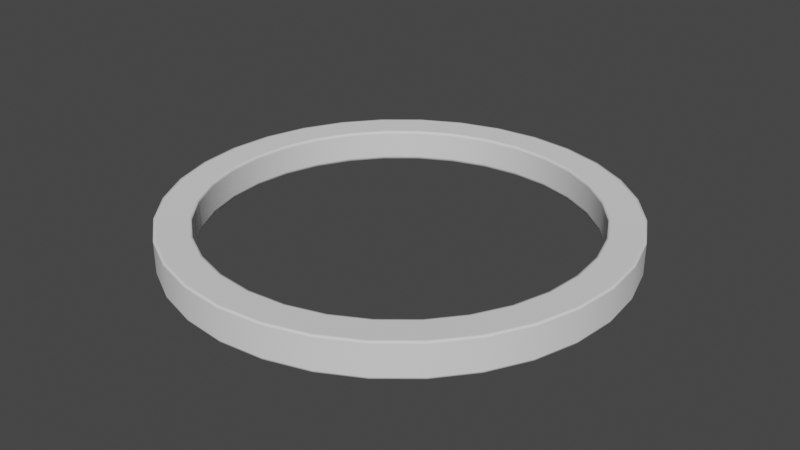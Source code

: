 # Source: trajectoryMarker.blend  (saved by Blender 3.0.42; exported with 4.5.12 LTS)
import bpy
from mathutils import Matrix  # noqa: F401  (used for matrix-valued properties, if any)

bpy.ops.wm.read_factory_settings(use_empty=True)
scene = bpy.context.scene
scene.name = 'Scene'

# ---- world
world_world = bpy.data.worlds.new('World'); scene.world = world_world
world_world.use_nodes = True; world_world.node_tree.nodes.clear()
_N = world_world.node_tree.nodes; _L = world_world.node_tree.links
n0 = _N.new('ShaderNodeOutputWorld'); n0.name = 'World Output'; n0.location = (300, 300)
n1 = _N.new('ShaderNodeBackground'); n1.name = 'Background'; n1.location = (10, 300)
n1.inputs[0].default_value = (0.05088, 0.05088, 0.05088, 1.0)
_L.new(n1.outputs[0], n0.inputs[0])
n0.is_active_output = True
world_world.color = (0.05088, 0.05088, 0.05088)
world_world.use_sun_shadow = False
world_world.sun_shadow_jitter_overblur = 0.0

# ---- meshes
me_circle = bpy.data.meshes.new('Circle')
me_circle.from_pydata([(3.989e-09, 1.127, 0.009303), (-0.2199, 1.106, 0.009303), (-0.4314, 1.042, 0.009303), (-0.6263, 0.9374, 0.009303), (-0.7972, 0.7972, 0.009303), (-0.9374, 0.6263, 0.009303), (-1.042, 0.4314, 0.009303), (-1.106, 0.2199, 0.009303), (-1.127, -4.75e-08, 0.009303), (-1.106, -0.2199, 0.009303), (-1.042, -0.4314, 0.009303), (-0.9374, -0.6263, 0.009303), (-0.7972, -0.7972, 0.009303), (-0.6263, -0.9374, 0.009303), (-0.4314, -1.042, 0.009303), (-0.2199, -1.106, 0.009303), (1.025e-07, -1.127, 0.009303), (0.2199, -1.106, 0.009303), (0.4314, -1.042, 0.009303), (0.6263, -0.9374, 0.009303), (0.7972, -0.7972, 0.009303), (0.9374, -0.6263, 0.009303), (1.042, -0.4314, 0.009303), (1.106, -0.2199, 0.009303), (1.127, 1.522e-08, 0.009303), (1.106, 0.2199, 0.009303), (1.042, 0.4314, 0.009303), (0.9374, 0.6263, 0.009303), (0.7972, 0.7972, 0.009303), (0.6263, 0.9374, 0.009303), (0.4314, 1.042, 0.009303), (0.2199, 1.106, 0.009303), (3.989e-09, 1.127, 0.1957), (-0.2199, 1.106, 0.1957), (-0.4314, 1.042, 0.1957), (-0.6263, 0.9374, 0.1957), (-0.7972, 0.7972, 0.1957), (-0.9374, 0.6263, 0.1957), (-1.042, 0.4314, 0.1957), (-1.106, 0.2199, 0.1957), (-1.127, -4.75e-08, 0.1957), (-1.106, -0.2199, 0.1957), (-1.042, -0.4314, 0.1957), (-0.9374, -0.6263, 0.1957), (-0.7972, -0.7972, 0.1957), (-0.6263, -0.9374, 0.1957), (-0.4314, -1.042, 0.1957), (-0.2199, -1.106, 0.1957), (1.025e-07, -1.127, 0.1957), (0.2199, -1.106, 0.1957), (0.4314, -1.042, 0.1957), (0.6263, -0.9374, 0.1957), (0.7972, -0.7972, 0.1957), (0.9374, -0.6263, 0.1957), (1.042, -0.4314, 0.1957), (1.106, -0.2199, 0.1957), (1.127, 1.522e-08, 0.1957), (1.106, 0.2199, 0.1957), (1.042, 0.4314, 0.1957), (0.9374, 0.6263, 0.1957), (0.7972, 0.7972, 0.1957), (0.6263, 0.9374, 0.1957), (0.4314, 1.042, 0.1957), (0.2199, 1.106, 0.1957), (-0.2595, 1.304, 0.004392), (-1.347e-08, 1.33, 0.004392), (-0.509, 1.229, 0.004392), (-0.7389, 1.106, 0.004392), (-0.9404, 0.9404, 0.004392), (-1.106, 0.7389, 0.004392), (-1.229, 0.509, 0.004392), (-1.304, 0.2595, 0.004392), (-1.33, -5.262e-08, 0.004392), (-1.304, -0.2595, 0.004392), (-1.229, -0.509, 0.004392), (-1.106, -0.7389, 0.004392), (-0.9404, -0.9404, 0.004392), (-0.7389, -1.106, 0.004392), (-0.509, -1.229, 0.004392), (-0.2595, -1.304, 0.004392), (1.169e-07, -1.33, 0.004392), (0.2595, -1.304, 0.004392), (0.509, -1.229, 0.004392), (0.7389, -1.106, 0.004392), (0.9404, -0.9404, 0.004392), (1.106, -0.7389, 0.004392), (1.229, -0.509, 0.004392), (1.304, -0.2595, 0.004392), (1.33, 1.75e-08, 0.004392), (1.304, 0.2595, 0.004392), (1.229, 0.509, 0.004392), (1.106, 0.7389, 0.004392), (0.9404, 0.9404, 0.004392), (0.7389, 1.106, 0.004392), (0.509, 1.229, 0.004392), (0.2595, 1.304, 0.004392), (-0.2595, 1.304, 0.2006), (-1.347e-08, 1.33, 0.2006), (-0.509, 1.229, 0.2006), (-0.7389, 1.106, 0.2006), (-0.9404, 0.9404, 0.2006), (-1.106, 0.7389, 0.2006), (-1.229, 0.509, 0.2006), (-1.304, 0.2595, 0.2006), (-1.33, -5.262e-08, 0.2006), (-1.304, -0.2595, 0.2006), (-1.229, -0.509, 0.2006), (-1.106, -0.7389, 0.2006), (-0.9404, -0.9404, 0.2006), (-0.7389, -1.106, 0.2006), (-0.509, -1.229, 0.2006), (-0.2595, -1.304, 0.2006), (1.169e-07, -1.33, 0.2006), (0.2595, -1.304, 0.2006), (0.509, -1.229, 0.2006), (0.7389, -1.106, 0.2006), (0.9404, -0.9404, 0.2006), (1.106, -0.7389, 0.2006), (1.229, -0.509, 0.2006), (1.304, -0.2595, 0.2006), (1.33, 1.75e-08, 0.2006), (1.304, 0.2595, 0.2006), (1.229, 0.509, 0.2006), (1.106, 0.7389, 0.2006), (0.9404, 0.9404, 0.2006), (0.7389, 1.106, 0.2006), (0.509, 1.229, 0.2006), (0.2595, 1.304, 0.2006), (-0.9404, 0.9404, 0.0141), (-0.9404, 0.9404, 0.1909), (-1.106, 0.7389, 0.1909), (-1.106, 0.7389, 0.0141), (0.2595, 1.304, 0.0141), (0.2595, 1.304, 0.1909), (-1.347e-08, 1.33, 0.1909), (-1.347e-08, 1.33, 0.0141), (0.509, -1.229, 0.0141), (0.509, -1.229, 0.1909), (0.7389, -1.106, 0.1909), (0.7389, -1.106, 0.0141), (-1.229, 0.509, 0.1909), (-1.229, 0.509, 0.0141), (0.9404, -0.9404, 0.1909), (0.9404, -0.9404, 0.0141), (-1.304, 0.2595, 0.1909), (-1.304, 0.2595, 0.0141), (1.106, -0.7389, 0.1909), (1.106, -0.7389, 0.0141), (-1.33, -5.262e-08, 0.1909), (-1.33, -5.262e-08, 0.0141), (1.229, -0.509, 0.1909), (1.229, -0.509, 0.0141), (-1.304, -0.2595, 0.1909), (-1.304, -0.2595, 0.0141), (1.304, -0.2595, 0.1909), (1.304, -0.2595, 0.0141), (-1.229, -0.509, 0.1909), (-1.229, -0.509, 0.0141), (1.33, 1.75e-08, 0.1909), (1.33, 1.75e-08, 0.0141), (-1.106, -0.7389, 0.1909), (-1.106, -0.7389, 0.0141), (1.304, 0.2595, 0.1909), (1.304, 0.2595, 0.0141), (-0.9404, -0.9404, 0.1909), (-0.9404, -0.9404, 0.0141), (1.229, 0.509, 0.1909), (1.229, 0.509, 0.0141), (-0.7389, -1.106, 0.1909), (-0.7389, -1.106, 0.0141), (1.106, 0.7389, 0.1909), (1.106, 0.7389, 0.0141), (-0.509, -1.229, 0.1909), (-0.509, -1.229, 0.0141), (-0.2595, 1.304, 0.1909), (-0.2595, 1.304, 0.0141), (0.9404, 0.9404, 0.1909), (0.9404, 0.9404, 0.0141), (-0.2595, -1.304, 0.1909), (-0.2595, -1.304, 0.0141), (-0.509, 1.229, 0.1909), (-0.509, 1.229, 0.0141), (0.7389, 1.106, 0.1909), (0.7389, 1.106, 0.0141), (1.169e-07, -1.33, 0.1909), (1.169e-07, -1.33, 0.0141), (-0.7389, 1.106, 0.1909), (-0.7389, 1.106, 0.0141), (0.509, 1.229, 0.1909), (0.509, 1.229, 0.0141), (0.2595, -1.304, 0.1909), (0.2595, -1.304, 0.0141), (2.78e-09, 1.141, 0.196), (0.2227, 1.119, 0.196), (-1.055, 0.4368, 0.196), (-0.949, 0.6341, 0.196), (-1.119, 0.2227, 0.196), (-1.141, -4.785e-08, 0.196), (-1.119, -0.2227, 0.196), (-1.055, -0.4368, 0.196), (-0.949, -0.6341, 0.196), (-0.8071, -0.8071, 0.196), (-0.6341, -0.949, 0.196), (-0.4368, -1.055, 0.196), (-0.2227, -1.119, 0.196), (1.035e-07, -1.141, 0.196), (0.2227, -1.119, 0.196), (0.4368, -1.055, 0.196), (0.6341, -0.949, 0.196), (0.8071, -0.8071, 0.196), (0.949, -0.6341, 0.196), (1.055, -0.4368, 0.196), (1.119, -0.2227, 0.196), (1.141, 1.538e-08, 0.196), (1.119, 0.2227, 0.196), (1.055, 0.4368, 0.196), (0.949, 0.6341, 0.196), (-0.2227, 1.119, 0.196), (0.8071, 0.8071, 0.196), (-0.4368, 1.055, 0.196), (0.6341, 0.949, 0.196), (-0.6341, 0.949, 0.196), (0.4368, 1.055, 0.196), (-0.8071, 0.8071, 0.196), (-1.191e-08, 1.312, 0.2002), (-1.212, 0.5021, 0.2002), (-1.287, 0.2559, 0.2002), (-1.312, -5.217e-08, 0.2002), (-1.287, -0.2559, 0.2002), (-1.212, -0.5021, 0.2002), (-1.091, -0.7289, 0.2002), (-0.9277, -0.9277, 0.2002), (-0.7289, -1.091, 0.2002), (-0.5021, -1.212, 0.2002), (-0.2559, -1.287, 0.2002), (1.156e-07, -1.312, 0.2002), (0.2559, -1.287, 0.2002), (0.5021, -1.212, 0.2002), (0.7289, -1.091, 0.2002), (0.9277, -0.9277, 0.2002), (1.091, -0.7289, 0.2002), (1.212, -0.5021, 0.2002), (1.287, -0.2559, 0.2002), (1.312, 1.73e-08, 0.2002), (1.287, 0.2559, 0.2002), (1.212, 0.5021, 0.2002), (1.091, 0.7289, 0.2002), (-0.2559, 1.287, 0.2002), (0.9277, 0.9277, 0.2002), (-0.5021, 1.212, 0.2002), (0.7289, 1.091, 0.2002), (-0.7289, 1.091, 0.2002), (0.5021, 1.212, 0.2002), (-0.9277, 0.9277, 0.2002), (0.2559, 1.287, 0.2002), (-1.091, 0.7289, 0.2002), (-0.7972, 0.7972, 0.02678), (-0.7972, 0.7972, 0.1782), (-0.9374, 0.6263, 0.1782), (-0.9374, 0.6263, 0.02678), (0.2199, 1.106, 0.02678), (0.2199, 1.106, 0.1782), (3.989e-09, 1.127, 0.1782), (3.989e-09, 1.127, 0.02678), (0.4314, -1.042, 0.02678), (0.4314, -1.042, 0.1782), (0.6263, -0.9374, 0.1782), (0.6263, -0.9374, 0.02678), (-1.042, 0.4314, 0.1782), (-1.042, 0.4314, 0.02678), (0.7972, -0.7972, 0.1782), (0.7972, -0.7972, 0.02678), (-1.106, 0.2199, 0.1782), (-1.106, 0.2199, 0.02678), (0.9374, -0.6263, 0.1782), (0.9374, -0.6263, 0.02678), (-1.127, -4.75e-08, 0.1782), (-1.127, -4.75e-08, 0.02678), (1.042, -0.4314, 0.1782), (1.042, -0.4314, 0.02678), (-1.106, -0.2199, 0.1782), (-1.106, -0.2199, 0.02678), (1.106, -0.2199, 0.1782), (1.106, -0.2199, 0.02678), (-1.042, -0.4314, 0.1782), (-1.042, -0.4314, 0.02678), (1.127, 1.522e-08, 0.1782), (1.127, 1.522e-08, 0.02678), (-0.9374, -0.6263, 0.1782), (-0.9374, -0.6263, 0.02678), (1.106, 0.2199, 0.1782), (1.106, 0.2199, 0.02678), (-0.7972, -0.7972, 0.1782), (-0.7972, -0.7972, 0.02678), (1.042, 0.4314, 0.1782), (1.042, 0.4314, 0.02678), (-0.6263, -0.9374, 0.1782), (-0.6263, -0.9374, 0.02678), (0.9374, 0.6263, 0.1782), (0.9374, 0.6263, 0.02678), (-0.4314, -1.042, 0.1782), (-0.4314, -1.042, 0.02678), (-0.2199, 1.106, 0.1782), (-0.2199, 1.106, 0.02678), (0.7972, 0.7972, 0.1782), (0.7972, 0.7972, 0.02678), (-0.2199, -1.106, 0.1782), (-0.2199, -1.106, 0.02678), (-0.4314, 1.042, 0.1782), (-0.4314, 1.042, 0.02678), (0.6263, 0.9374, 0.1782), (0.6263, 0.9374, 0.02678), (1.025e-07, -1.127, 0.1782), (1.025e-07, -1.127, 0.02678), (-0.6263, 0.9374, 0.1782), (-0.6263, 0.9374, 0.02678), (0.4314, 1.042, 0.1782), (0.4314, 1.042, 0.02678), (0.2199, -1.106, 0.1782), (0.2199, -1.106, 0.02678), (-0.9407, -0.6285, 0.009206), (-0.8, -0.8, 0.009206), (-0.6285, -0.9407, 0.009206), (-0.4329, -1.045, 0.009206), (-0.2207, -1.11, 0.009206), (1.028e-07, -1.131, 0.009206), (0.2207, -1.11, 0.009206), (0.4329, -1.045, 0.009206), (0.6285, -0.9407, 0.009206), (0.8, -0.8, 0.009206), (0.9407, -0.6285, 0.009206), (1.045, -0.4329, 0.009206), (1.11, -0.2207, 0.009206), (1.131, 1.527e-08, 0.009206), (1.11, 0.2207, 0.009206), (1.045, 0.4329, 0.009206), (0.9407, 0.6285, 0.009206), (3.646e-09, 1.131, 0.009206), (-0.2207, 1.11, 0.009206), (0.8, 0.8, 0.009206), (-0.4329, 1.045, 0.009206), (0.6285, 0.9407, 0.009206), (-0.6285, 0.9407, 0.009206), (0.4329, 1.045, 0.009206), (-0.8, 0.8, 0.009206), (0.2207, 1.11, 0.009206), (-0.9407, 0.6285, 0.009206), (-1.045, 0.4329, 0.009206), (-1.11, 0.2207, 0.009206), (-1.131, -4.76e-08, 0.009206), (-1.11, -0.2207, 0.009206), (-1.045, -0.4329, 0.009206), (-1.083, -0.7233, 0.005071), (-1.105e-08, 1.302, 0.005071), (-0.9206, -0.9206, 0.005071), (-0.7233, -1.083, 0.005071), (-0.4982, -1.203, 0.005071), (-0.254, -1.277, 0.005071), (1.149e-07, -1.302, 0.005071), (0.254, -1.277, 0.005071), (0.4982, -1.203, 0.005071), (0.7233, -1.083, 0.005071), (0.9206, -0.9206, 0.005071), (1.083, -0.7233, 0.005071), (1.203, -0.4982, 0.005071), (1.277, -0.254, 0.005071), (1.302, 1.718e-08, 0.005071), (1.277, 0.254, 0.005071), (1.203, 0.4982, 0.005071), (1.083, 0.7233, 0.005071), (-0.254, 1.277, 0.005071), (0.9206, 0.9206, 0.005071), (-0.4982, 1.203, 0.005071), (0.7233, 1.083, 0.005071), (-0.7233, 1.083, 0.005071), (0.4982, 1.203, 0.005071), (-0.9206, 0.9206, 0.005071), (0.254, 1.277, 0.005071), (-1.083, 0.7233, 0.005071), (-1.203, 0.4982, 0.005071), (-1.277, 0.254, 0.005071), (-1.302, -5.192e-08, 0.005071), (-1.277, -0.254, 0.005071), (-1.203, -0.4982, 0.005071)], [], [(258, 257, 36, 37), (262, 261, 63, 32), (266, 265, 50, 51), (268, 258, 37, 38), (270, 266, 51, 52), (272, 268, 38, 39), (274, 270, 52, 53), (276, 272, 39, 40), (278, 274, 53, 54), (280, 276, 40, 41), (282, 278, 54, 55), (284, 280, 41, 42), (286, 282, 55, 56), (288, 284, 42, 43), (290, 286, 56, 57), (292, 288, 43, 44), (294, 290, 57, 58), (296, 292, 44, 45), (298, 294, 58, 59), (300, 296, 45, 46), (302, 262, 32, 33), (304, 298, 59, 60), (306, 300, 46, 47), (308, 302, 33, 34), (310, 304, 60, 61), (312, 306, 47, 48), (314, 308, 34, 35), (316, 310, 61, 62), (318, 312, 48, 49), (257, 314, 35, 36), (261, 316, 62, 63), (265, 318, 49, 50), (130, 101, 100, 129), (134, 97, 127, 133), (138, 115, 114, 137), (140, 102, 101, 130), (142, 116, 115, 138), (144, 103, 102, 140), (146, 117, 116, 142), (148, 104, 103, 144), (150, 118, 117, 146), (152, 105, 104, 148), (154, 119, 118, 150), (156, 106, 105, 152), (158, 120, 119, 154), (160, 107, 106, 156), (162, 121, 120, 158), (164, 108, 107, 160), (166, 122, 121, 162), (168, 109, 108, 164), (170, 123, 122, 166), (172, 110, 109, 168), (174, 96, 97, 134), (176, 124, 123, 170), (178, 111, 110, 172), (180, 98, 96, 174), (182, 125, 124, 176), (184, 112, 111, 178), (186, 99, 98, 180), (188, 126, 125, 182), (190, 113, 112, 184), (129, 100, 99, 186), (133, 127, 126, 188), (137, 114, 113, 190), (254, 127, 97, 224), (255, 101, 102, 225), (354, 76, 75, 352), (225, 102, 103, 226), (355, 77, 76, 354), (226, 103, 104, 227), (356, 78, 77, 355), (227, 104, 105, 228), (357, 79, 78, 356), (228, 105, 106, 229), (358, 80, 79, 357), (229, 106, 107, 230), (359, 81, 80, 358), (230, 107, 108, 231), (360, 82, 81, 359), (231, 108, 109, 232), (361, 83, 82, 360), (232, 109, 110, 233), (362, 84, 83, 361), (233, 110, 111, 234), (363, 85, 84, 362), (234, 111, 112, 235), (364, 86, 85, 363), (235, 112, 113, 236), (365, 87, 86, 364), (236, 113, 114, 237), (366, 88, 87, 365), (237, 114, 115, 238), (367, 89, 88, 366), (238, 115, 116, 239), (368, 90, 89, 367), (239, 116, 117, 240), (369, 91, 90, 368), (370, 64, 65, 353), (240, 117, 118, 241), (371, 92, 91, 369), (372, 66, 64, 370), (241, 118, 119, 242), (373, 93, 92, 371), (374, 67, 66, 372), (242, 119, 120, 243), (375, 94, 93, 373), (376, 68, 67, 374), (243, 120, 121, 244), (377, 95, 94, 375), (378, 69, 68, 376), (244, 121, 122, 245), (353, 65, 95, 377), (379, 70, 69, 378), (245, 122, 123, 246), (224, 97, 96, 247), (380, 71, 70, 379), (246, 123, 124, 248), (247, 96, 98, 249), (381, 72, 71, 380), (248, 124, 125, 250), (249, 98, 99, 251), (382, 73, 72, 381), (250, 125, 126, 252), (251, 99, 100, 253), (383, 74, 73, 382), (252, 126, 127, 254), (253, 100, 101, 255), (352, 75, 74, 383), (82, 136, 191, 81), (136, 137, 190, 191), (95, 132, 189, 94), (132, 133, 188, 189), (68, 128, 187, 67), (128, 129, 186, 187), (81, 191, 185, 80), (191, 190, 184, 185), (94, 189, 183, 93), (189, 188, 182, 183), (67, 187, 181, 66), (187, 186, 180, 181), (80, 185, 179, 79), (185, 184, 178, 179), (93, 183, 177, 92), (183, 182, 176, 177), (66, 181, 175, 64), (181, 180, 174, 175), (79, 179, 173, 78), (179, 178, 172, 173), (92, 177, 171, 91), (177, 176, 170, 171), (64, 175, 135, 65), (175, 174, 134, 135), (78, 173, 169, 77), (173, 172, 168, 169), (91, 171, 167, 90), (171, 170, 166, 167), (77, 169, 165, 76), (169, 168, 164, 165), (90, 167, 163, 89), (167, 166, 162, 163), (76, 165, 161, 75), (165, 164, 160, 161), (89, 163, 159, 88), (163, 162, 158, 159), (75, 161, 157, 74), (161, 160, 156, 157), (88, 159, 155, 87), (159, 158, 154, 155), (74, 157, 153, 73), (157, 156, 152, 153), (87, 155, 151, 86), (155, 154, 150, 151), (73, 153, 149, 72), (153, 152, 148, 149), (86, 151, 147, 85), (151, 150, 146, 147), (72, 149, 145, 71), (149, 148, 144, 145), (85, 147, 143, 84), (147, 146, 142, 143), (71, 145, 141, 70), (145, 144, 140, 141), (84, 143, 139, 83), (143, 142, 138, 139), (70, 141, 131, 69), (141, 140, 130, 131), (83, 139, 136, 82), (139, 138, 137, 136), (65, 135, 132, 95), (135, 134, 133, 132), (69, 131, 128, 68), (131, 130, 129, 128), (36, 223, 195, 37), (62, 222, 193, 63), (35, 221, 223, 36), (61, 220, 222, 62), (34, 219, 221, 35), (60, 218, 220, 61), (33, 217, 219, 34), (59, 216, 218, 60), (32, 192, 217, 33), (58, 215, 216, 59), (57, 214, 215, 58), (56, 213, 214, 57), (55, 212, 213, 56), (54, 211, 212, 55), (53, 210, 211, 54), (52, 209, 210, 53), (51, 208, 209, 52), (50, 207, 208, 51), (49, 206, 207, 50), (48, 205, 206, 49), (47, 204, 205, 48), (46, 203, 204, 47), (45, 202, 203, 46), (44, 201, 202, 45), (43, 200, 201, 44), (42, 199, 200, 43), (41, 198, 199, 42), (40, 197, 198, 41), (39, 196, 197, 40), (38, 194, 196, 39), (37, 195, 194, 38), (63, 193, 192, 32), (223, 253, 255, 195), (222, 252, 254, 193), (221, 251, 253, 223), (220, 250, 252, 222), (219, 249, 251, 221), (218, 248, 250, 220), (217, 247, 249, 219), (216, 246, 248, 218), (192, 224, 247, 217), (215, 245, 246, 216), (214, 244, 245, 215), (213, 243, 244, 214), (212, 242, 243, 213), (211, 241, 242, 212), (210, 240, 241, 211), (209, 239, 240, 210), (208, 238, 239, 209), (207, 237, 238, 208), (206, 236, 237, 207), (205, 235, 236, 206), (204, 234, 235, 205), (203, 233, 234, 204), (202, 232, 233, 203), (201, 231, 232, 202), (200, 230, 231, 201), (199, 229, 230, 200), (198, 228, 229, 199), (197, 227, 228, 198), (196, 226, 227, 197), (194, 225, 226, 196), (195, 255, 225, 194), (193, 254, 224, 192), (18, 17, 319, 264), (264, 319, 318, 265), (31, 30, 317, 260), (260, 317, 316, 261), (4, 3, 315, 256), (256, 315, 314, 257), (17, 16, 313, 319), (319, 313, 312, 318), (30, 29, 311, 317), (317, 311, 310, 316), (3, 2, 309, 315), (315, 309, 308, 314), (16, 15, 307, 313), (313, 307, 306, 312), (29, 28, 305, 311), (311, 305, 304, 310), (2, 1, 303, 309), (309, 303, 302, 308), (15, 14, 301, 307), (307, 301, 300, 306), (28, 27, 299, 305), (305, 299, 298, 304), (1, 0, 263, 303), (303, 263, 262, 302), (14, 13, 297, 301), (301, 297, 296, 300), (27, 26, 295, 299), (299, 295, 294, 298), (13, 12, 293, 297), (297, 293, 292, 296), (26, 25, 291, 295), (295, 291, 290, 294), (12, 11, 289, 293), (293, 289, 288, 292), (25, 24, 287, 291), (291, 287, 286, 290), (11, 10, 285, 289), (289, 285, 284, 288), (24, 23, 283, 287), (287, 283, 282, 286), (10, 9, 281, 285), (285, 281, 280, 284), (23, 22, 279, 283), (283, 279, 278, 282), (9, 8, 277, 281), (281, 277, 276, 280), (22, 21, 275, 279), (279, 275, 274, 278), (8, 7, 273, 277), (277, 273, 272, 276), (21, 20, 271, 275), (275, 271, 270, 274), (7, 6, 269, 273), (273, 269, 268, 272), (20, 19, 267, 271), (271, 267, 266, 270), (6, 5, 259, 269), (269, 259, 258, 268), (19, 18, 264, 267), (267, 264, 265, 266), (0, 31, 260, 263), (263, 260, 261, 262), (5, 4, 256, 259), (259, 256, 257, 258), (11, 320, 351, 10), (10, 351, 350, 9), (9, 350, 349, 8), (8, 349, 348, 7), (7, 348, 347, 6), (6, 347, 346, 5), (0, 337, 345, 31), (5, 346, 344, 4), (31, 345, 343, 30), (4, 344, 342, 3), (30, 343, 341, 29), (3, 342, 340, 2), (29, 341, 339, 28), (2, 340, 338, 1), (28, 339, 336, 27), (1, 338, 337, 0), (27, 336, 335, 26), (26, 335, 334, 25), (25, 334, 333, 24), (24, 333, 332, 23), (23, 332, 331, 22), (22, 331, 330, 21), (21, 330, 329, 20), (20, 329, 328, 19), (19, 328, 327, 18), (18, 327, 326, 17), (17, 326, 325, 16), (16, 325, 324, 15), (15, 324, 323, 14), (14, 323, 322, 13), (13, 322, 321, 12), (12, 321, 320, 11), (320, 352, 383, 351), (351, 383, 382, 350), (350, 382, 381, 349), (349, 381, 380, 348), (348, 380, 379, 347), (347, 379, 378, 346), (337, 353, 377, 345), (346, 378, 376, 344), (345, 377, 375, 343), (344, 376, 374, 342), (343, 375, 373, 341), (342, 374, 372, 340), (341, 373, 371, 339), (340, 372, 370, 338), (339, 371, 369, 336), (338, 370, 353, 337), (336, 369, 368, 335), (335, 368, 367, 334), (334, 367, 366, 333), (333, 366, 365, 332), (332, 365, 364, 331), (331, 364, 363, 330), (330, 363, 362, 329), (329, 362, 361, 328), (328, 361, 360, 327), (327, 360, 359, 326), (326, 359, 358, 325), (325, 358, 357, 324), (324, 357, 356, 323), (323, 356, 355, 322), (322, 355, 354, 321), (321, 354, 352, 320)])
me_circle.polygons.foreach_set('use_smooth', [True] * 384)
_uv = me_circle.uv_layers.new(name='UVMap')
_uv.uv.foreach_set('vector', [0.0, 0.0, 0.0, 0.0, 0.0, 0.0, 0.0, 0.0, 0.0, 0.0, 0.0, 0.0, 0.0, 0.0, 0.0, 0.0, 0.0, 0.0, 0.0, 0.0, 0.0, 0.0, 0.0, 0.0, 0.0, 0.0, 0.0, 0.0, 0.0, 0.0, 0.0, 0.0, 0.0, 0.0, 0.0, 0.0, 0.0, 0.0, 0.0, 0.0, 0.0, 0.0, 0.0, 0.0, 0.0, 0.0, 0.0, 0.0, 0.0, 0.0, 0.0, 0.0, 0.0, 0.0, 0.0, 0.0, 0.0, 0.0, 0.0, 0.0, 0.0, 0.0, 0.0, 0.0, 0.0, 0.0, 0.0, 0.0, 0.0, 0.0, 0.0, 0.0, 0.0, 0.0, 0.0, 0.0, 0.0, 0.0, 0.0, 0.0, 0.0, 0.0, 0.0, 0.0, 0.0, 0.0, 0.0, 0.0, 0.0, 0.0, 0.0, 0.0, 0.0, 0.0, 0.0, 0.0, 0.0, 0.0, 0.0, 0.0, 0.0, 0.0, 0.0, 0.0, 0.0, 0.0, 0.0, 0.0, 0.0, 0.0, 0.0, 0.0, 0.0, 0.0, 0.0, 0.0, 0.0, 0.0, 0.0, 0.0, 0.0, 0.0, 0.0, 0.0, 0.0, 0.0, 0.0, 0.0, 0.0, 0.0, 0.0, 0.0, 0.0, 0.0, 0.0, 0.0, 0.0, 0.0, 0.0, 0.0, 0.0, 0.0, 0.0, 0.0, 0.0, 0.0, 0.0, 0.0, 0.0, 0.0, 0.0, 0.0, 0.0, 0.0, 0.0, 0.0, 0.0, 0.0, 0.0, 0.0, 0.0, 0.0, 0.0, 0.0, 0.0, 0.0, 0.0, 0.0, 0.0, 0.0, 0.0, 0.0, 0.0, 0.0, 0.0, 0.0, 0.0, 0.0, 0.0, 0.0, 0.0, 0.0, 0.0, 0.0, 0.0, 0.0, 0.0, 0.0, 0.0, 0.0, 0.0, 0.0, 0.0, 0.0, 0.0, 0.0, 0.0, 0.0, 0.0, 0.0, 0.0, 0.0, 0.0, 0.0, 0.0, 0.0, 0.0, 0.0, 0.0, 0.0, 0.0, 0.0, 0.0, 0.0, 0.0, 0.0, 0.0, 0.0, 0.0, 0.0, 0.0, 0.0, 0.0, 0.0, 0.0, 0.0, 0.0, 0.0, 0.0, 0.0, 0.0, 0.0, 0.0, 0.0, 0.0, 0.0, 0.0, 0.0, 0.0, 0.0, 0.0, 0.0, 0.0, 0.0, 0.0, 0.0, 0.0, 0.0, 0.0, 0.0, 0.0, 0.0, 0.0, 0.0, 0.0, 0.0, 0.0, 0.0, 0.0, 0.0, 0.0, 0.0, 0.0, 0.0, 0.0, 0.0, 0.0, 0.0, 0.0, 0.0, 0.0, 0.0, 0.0, 0.0, 0.0, 0.0, 0.0, 0.0, 0.0, 0.0, 0.0, 0.0, 0.0, 0.0, 0.0, 0.0, 0.0, 0.0, 0.0, 0.0, 0.0, 0.0, 0.0, 0.0, 0.0, 0.0, 0.0, 0.0, 0.0, 0.0, 0.0, 0.0, 0.0, 0.0, 0.0, 0.0, 0.0, 0.0, 0.0, 0.0, 0.0, 0.0, 0.0, 0.0, 0.0, 0.0, 0.0, 0.0, 0.0, 0.0, 0.0, 0.0, 0.0, 0.0, 0.0, 0.0, 0.0, 0.0, 0.0, 0.0, 0.0, 0.0, 0.0, 0.0, 0.0, 0.0, 0.0, 0.0, 0.0, 0.0, 0.0, 0.0, 0.0, 0.0, 0.0, 0.0, 0.0, 0.0, 0.0, 0.0, 0.0, 0.0, 0.0, 0.0, 0.0, 0.0, 0.0, 0.0, 0.0, 0.0, 0.0, 0.0, 0.0, 0.0, 0.0, 0.0, 0.0, 0.0, 0.0, 0.0, 0.0, 0.0, 0.0, 0.0, 0.0, 0.0, 0.0, 0.0, 0.0, 0.0, 0.0, 0.0, 0.0, 0.0, 0.0, 0.0, 0.0, 0.0, 0.0, 0.0, 0.0, 0.0, 0.0, 0.0, 0.0, 0.0, 0.0, 0.0, 0.0, 0.0, 0.0, 0.0, 0.0, 0.0, 0.0, 0.0, 0.0, 0.0, 0.0, 0.0, 0.0, 0.0, 0.0, 0.0, 0.0, 0.0, 0.0, 0.0, 0.0, 0.0, 0.0, 0.0, 0.0, 0.0, 0.0, 0.0, 0.0, 0.0, 0.0, 0.0, 0.0, 0.0, 0.0, 0.0, 0.0, 0.0, 0.0, 0.0, 0.0, 0.0, 0.0, 0.0, 0.0, 0.0, 0.0, 0.0, 0.0, 0.0, 0.0, 0.0, 0.0, 0.0, 0.0, 0.0, 0.0, 0.0, 0.0, 0.0, 0.0, 0.0, 0.0, 0.0, 0.0, 0.0, 0.0, 0.0, 0.0, 0.0, 0.0, 0.0, 0.0, 0.0, 0.0, 0.0, 0.0, 0.0, 0.0, 0.0, 0.0, 0.0, 0.0, 0.0, 0.0, 0.0, 0.0, 0.0, 0.0, 0.0, 0.0, 0.0, 0.0, 0.0, 0.0, 0.0, 0.0, 0.0, 0.0, 0.0, 0.0, 0.0, 0.0, 0.0, 0.0, 0.0, 0.0, 0.0, 0.0, 0.0, 0.0, 0.0, 0.0, 0.0, 0.0, 0.0, 0.0, 0.0, 0.0, 0.0, 0.0, 0.0, 0.0, 0.0, 0.0, 0.0, 0.0, 0.0, 0.0, 0.0, 0.0, 0.0, 0.0, 0.0, 0.0, 0.0, 0.0, 0.0, 0.0, 0.0, 0.0, 0.0, 0.0, 0.0, 0.0, 0.0, 0.0, 0.0, 0.0, 0.0, 0.0, 0.0, 0.0, 0.0, 0.0, 0.0, 0.0, 0.0, 0.0, 0.0, 0.0, 0.0, 0.0, 0.0, 0.0, 0.0, 0.0, 0.0, 0.0, 0.0, 0.0, 0.0, 0.0, 0.0, 0.0, 0.0, 0.0, 0.0, 0.0, 0.0, 0.0, 0.0, 0.0, 0.0, 0.0, 0.0, 0.0, 0.0, 0.0, 0.0, 0.0, 0.0, 0.0, 0.0, 0.0, 0.0, 0.0, 0.0, 0.0, 0.0, 0.0, 0.0, 0.0, 0.0, 0.0, 0.0, 0.0, 0.0, 0.0, 0.0, 0.0, 0.0, 0.0, 0.0, 0.0, 0.0, 0.0, 0.0, 0.0, 0.0, 0.0, 0.0, 0.0, 0.0, 0.0, 0.0, 0.0, 0.0, 0.0, 0.0, 0.0, 0.0, 0.0, 0.0, 0.0, 0.0, 0.0, 0.0, 0.0, 0.0, 0.0, 0.0, 0.0, 0.0, 0.0, 0.0, 0.0, 0.0, 0.0, 0.0, 0.0, 0.0, 0.0, 0.0, 0.0, 0.0, 0.0, 0.0, 0.0, 0.0, 0.0, 0.0, 0.0, 0.0, 0.0, 0.0, 0.0, 0.0, 0.0, 0.0, 0.0, 0.0, 0.0, 0.0, 0.0, 0.0, 0.0, 0.0, 0.0, 0.0, 0.0, 0.0, 0.0, 0.0, 0.0, 0.0, 0.0, 0.0, 0.0, 0.0, 0.0, 0.0, 0.0, 0.0, 0.0, 0.0, 0.0, 0.0, 0.0, 0.0, 0.0, 0.0, 0.0, 0.0, 0.0, 0.0, 0.0, 0.0, 0.0, 0.0, 0.0, 0.0, 0.0, 0.0, 0.0, 0.0, 0.0, 0.0, 0.0, 0.0, 0.0, 0.0, 0.0, 0.0, 0.0, 0.0, 0.0, 0.0, 0.0, 0.0, 0.0, 0.0, 0.0, 0.0, 0.0, 0.0, 0.0, 0.0, 0.0, 0.0, 0.0, 0.0, 0.0, 0.0, 0.0, 0.0, 0.0, 0.0, 0.0, 0.0, 0.0, 0.0, 0.0, 0.0, 0.0, 0.0, 0.0, 0.0, 0.0, 0.0, 0.0, 0.0, 0.0, 0.0, 0.0, 0.0, 0.0, 0.0, 0.0, 0.0, 0.0, 0.0, 0.0, 0.0, 0.0, 0.0, 0.0, 0.0, 0.0, 0.0, 0.0, 0.0, 0.0, 0.0, 0.0, 0.0, 0.0, 0.0, 0.0, 0.0, 0.0, 0.0, 0.0, 0.0, 0.0, 0.0, 0.0, 0.0, 0.0, 0.0, 0.0, 0.0, 0.0, 0.0, 0.0, 0.0, 0.0, 0.0, 0.0, 0.0, 0.0, 0.0, 0.0, 0.0, 0.0, 0.0, 0.0, 0.0, 0.0, 0.0, 0.0, 0.0, 0.0, 0.0, 0.0, 0.0, 0.0, 0.0, 0.0, 0.0, 0.0, 0.0, 0.0, 0.0, 0.0, 0.0, 0.0, 0.0, 0.0, 0.0, 0.0, 0.0, 0.0, 0.0, 0.0, 0.0, 0.0, 0.0, 0.0, 0.0, 0.0, 0.0, 0.0, 0.0, 0.0, 0.0, 0.0, 0.0, 0.0, 0.0, 0.0, 0.0, 0.0, 0.0, 0.0, 0.0, 0.0, 0.0, 0.0, 0.0, 0.0, 0.0, 0.0, 0.0, 0.0, 0.0, 0.0, 0.0, 0.0, 0.0, 0.0, 0.0, 0.0, 0.0, 0.0, 0.0, 0.0, 0.0, 0.0, 0.0, 0.0, 0.0, 0.0, 0.0, 0.0, 0.0, 0.0, 0.0, 0.0, 0.0, 0.0, 0.0, 0.0, 0.0, 0.0, 0.0, 0.0, 0.0, 0.0, 0.0, 0.0, 0.0, 0.0, 0.0, 0.0, 0.0, 0.0, 0.0, 0.0, 0.0, 0.0, 0.0, 0.0, 0.0, 0.0, 0.0, 0.0, 0.0, 0.0, 0.0, 0.0, 0.0, 0.0, 0.0, 0.0, 0.0, 0.0, 0.0, 0.0, 0.0, 0.0, 0.0, 0.0, 0.0, 0.0, 0.0, 0.0, 0.0, 0.0, 0.0, 0.0, 0.0, 0.0, 0.0, 0.0, 0.0, 0.0, 0.0, 0.0, 0.0, 0.0, 0.0, 0.0, 0.0, 0.0, 0.0, 0.0, 0.0, 0.0, 0.0, 0.0, 0.0, 0.0, 0.0, 0.0, 0.0, 0.0, 0.0, 0.0, 0.0, 0.0, 0.0, 0.0, 0.0, 0.0, 0.0, 0.0, 0.0, 0.0, 0.0, 0.0, 0.0, 0.0, 0.0, 0.0, 0.0, 0.0, 0.0, 0.0, 0.0, 0.0, 0.0, 0.0, 0.0, 0.0, 0.0, 0.0, 0.0, 0.0, 0.0, 0.0, 0.0, 0.0, 0.0, 0.0, 0.0, 0.0, 0.0, 0.0, 0.0, 0.0, 0.0, 0.0, 0.0, 0.0, 0.0, 0.0, 0.0, 0.0, 0.0, 0.0, 0.0, 0.0, 0.0, 0.0, 0.0, 0.0, 0.0, 0.0, 0.0, 0.0, 0.0, 0.0, 0.0, 0.0, 0.0, 0.0, 0.0, 0.0, 0.0, 0.0, 0.0, 0.0, 0.0, 0.0, 0.0, 0.0, 0.0, 0.0, 0.0, 0.0, 0.0, 0.0, 0.0, 0.0, 0.0, 0.0, 0.0, 0.0, 0.0, 0.0, 0.0, 0.0, 0.0, 0.0, 0.0, 0.0, 0.0, 0.0, 0.0, 0.0, 0.0, 0.0, 0.0, 0.0, 0.0, 0.0, 0.0, 0.0, 0.0, 0.0, 0.0, 0.0, 0.0, 0.0, 0.0, 0.0, 0.0, 0.0, 0.0, 0.0, 0.0, 0.0, 0.0, 0.0, 0.0, 0.0, 0.0, 0.0, 0.0, 0.0, 0.0, 0.0, 0.0, 0.0, 0.0, 0.0, 0.0, 0.0, 0.0, 0.0, 0.0, 0.0, 0.0, 0.0, 0.0, 0.0, 0.0, 0.0, 0.0, 0.0, 0.0, 0.0, 0.0, 0.0, 0.0, 0.0, 0.0, 0.0, 0.0, 0.0, 0.0, 0.0, 0.0, 0.0, 0.0, 0.0, 0.0, 0.0, 0.0, 0.0, 0.0, 0.0, 0.0, 0.0, 0.0, 0.0, 0.0, 0.0, 0.0, 0.0, 0.0, 0.0, 0.0, 0.0, 0.0, 0.0, 0.0, 0.0, 0.0, 0.0, 0.0, 0.0, 0.0, 0.0, 0.0, 0.0, 0.0, 0.0, 0.0, 0.0, 0.0, 0.0, 0.0, 0.0, 0.0, 0.0, 0.0, 0.0, 0.0, 0.0, 0.0, 0.0, 0.0, 0.0, 0.0, 0.0, 0.0, 0.0, 0.0, 0.0, 0.0, 0.0, 0.0, 0.0, 0.0, 0.0, 0.0, 0.0, 0.0, 0.0, 0.0, 0.0, 0.0, 0.0, 0.0, 0.0, 0.0, 0.0, 0.0, 0.0, 0.0, 0.0, 0.0, 0.0, 0.0, 0.0, 0.0, 0.0, 0.0, 0.0, 0.0, 0.0, 0.0, 0.0, 0.0, 0.0, 0.0, 0.0, 0.0, 0.0, 0.0, 0.0, 0.0, 0.0, 0.0, 0.0, 0.0, 0.0, 0.0, 0.0, 0.0, 0.0, 0.0, 0.0, 0.0, 0.0, 0.0, 0.0, 0.0, 0.0, 0.0, 0.0, 0.0, 0.0, 0.0, 0.0, 0.0, 0.0, 0.0, 0.0, 0.0, 0.0, 0.0, 0.0, 0.0, 0.0, 0.0, 0.0, 0.0, 0.0, 0.0, 0.0, 0.0, 0.0, 0.0, 0.0, 0.0, 0.0, 0.0, 0.0, 0.0, 0.0, 0.0, 0.0, 0.0, 0.0, 0.0, 0.0, 0.0, 0.0, 0.0, 0.0, 0.0, 0.0, 0.0, 0.0, 0.0, 0.0, 0.0, 0.0, 0.0, 0.0, 0.0, 0.0, 0.0, 0.0, 0.0, 0.0, 0.0, 0.0, 0.0, 0.0, 0.0, 0.0, 0.0, 0.0, 0.0, 0.0, 0.0, 0.0, 0.0, 0.0, 0.0, 0.0, 0.0, 0.0, 0.0, 0.0, 0.0, 0.0, 0.0, 0.0, 0.0, 0.0, 0.0, 0.0, 0.0, 0.0, 0.0, 0.0, 0.0, 0.0, 0.0, 0.0, 0.0, 0.0, 0.0, 0.0, 0.0, 0.0, 0.0, 0.0, 0.0, 0.0, 0.0, 0.0, 0.0, 0.0, 0.0, 0.0, 0.0, 0.0, 0.0, 0.0, 0.0, 0.0, 0.0, 0.0, 0.0, 0.0, 0.0, 0.0, 0.0, 0.0, 0.0, 0.0, 0.0, 0.0, 0.0, 0.0, 0.0, 0.0, 0.0, 0.0, 0.0, 0.0, 0.0, 0.0, 0.0, 0.0, 0.0, 0.0, 0.0, 0.0, 0.0, 0.0, 0.0, 0.0, 0.0, 0.0, 0.0, 0.0, 0.0, 0.0, 0.0, 0.0, 0.0, 0.0, 0.0, 0.0, 0.0, 0.0, 0.0, 0.0, 0.0, 0.0, 0.0, 0.0, 0.0, 0.0, 0.0, 0.0, 0.0, 0.0, 0.0, 0.0, 0.0, 0.0, 0.0, 0.0, 0.0, 0.0, 0.0, 0.0, 0.0, 0.0, 0.0, 0.0, 0.0, 0.0, 0.0, 0.0, 0.0, 0.0, 0.0, 0.0, 0.0, 0.0, 0.0, 0.0, 0.0, 0.0, 0.0, 0.0, 0.0, 0.0, 0.0, 0.0, 0.0, 0.0, 0.0, 0.0, 0.0, 0.0, 0.0, 0.0, 0.0, 0.0, 0.0, 0.0, 0.0, 0.0, 0.0, 0.0, 0.0, 0.0, 0.0, 0.0, 0.0, 0.0, 0.0, 0.0, 0.0, 0.0, 0.0, 0.0, 0.0, 0.0, 0.0, 0.0, 0.0, 0.0, 0.0, 0.0, 0.0, 0.0, 0.0, 0.0, 0.0, 0.0, 0.0, 0.0, 0.0, 0.0, 0.0, 0.0, 0.0, 0.0, 0.0, 0.0, 0.0, 0.0, 0.0, 0.0, 0.0, 0.0, 0.0, 0.0, 0.0, 0.0, 0.0, 0.0, 0.0, 0.0, 0.0, 0.0, 0.0, 0.0, 0.0, 0.0, 0.0, 0.0, 0.0, 0.0, 0.0, 0.0, 0.0, 0.0, 0.0, 0.0, 0.0, 0.0, 0.0, 0.0, 0.0, 0.0, 0.0, 0.0, 0.0, 0.0, 0.0, 0.0, 0.0, 0.0, 0.0, 0.0, 0.0, 0.0, 0.0, 0.0, 0.0, 0.0, 0.0, 0.0, 0.0, 0.0, 0.0, 0.0, 0.0, 0.0, 0.0, 0.0, 0.0, 0.0, 0.0, 0.0, 0.0, 0.0, 0.0, 0.0, 0.0, 0.0, 0.0, 0.0, 0.0, 0.0, 0.0, 0.0, 0.0, 0.0, 0.0, 0.0, 0.0, 0.0, 0.0, 0.0, 0.0, 0.0, 0.0, 0.0, 0.0, 0.0, 0.0, 0.0, 0.0, 0.0, 0.0, 0.0, 0.0, 0.0, 0.0, 0.0, 0.0, 0.0, 0.0, 0.0, 0.0, 0.0, 0.0, 0.0, 0.0, 0.0, 0.0, 0.0, 0.0, 0.0, 0.0, 0.0, 0.0, 0.0, 0.0, 0.0, 0.0, 0.0, 0.0, 0.0, 0.0, 0.0, 0.0, 0.0, 0.0, 0.0, 0.0, 0.0, 0.0, 0.0, 0.0, 0.0, 0.0, 0.0, 0.0, 0.0, 0.0, 0.0, 0.0, 0.0, 0.0, 0.0, 0.0, 0.0, 0.0, 0.0, 0.0, 0.0, 0.0, 0.0, 0.0, 0.0, 0.0, 0.0, 0.0, 0.0, 0.0, 0.0, 0.0, 0.0, 0.0, 0.0, 0.0, 0.0, 0.0, 0.0, 0.0, 0.0, 0.0, 0.0, 0.0, 0.0, 0.0, 0.0, 0.0, 0.0, 0.0, 0.0, 0.0, 0.0, 0.0, 0.0, 0.0, 0.0, 0.0, 0.0, 0.0, 0.0, 0.0, 0.0, 0.0, 0.0, 0.0, 0.0, 0.0, 0.0, 0.0, 0.0, 0.0, 0.0, 0.0, 0.0, 0.0, 0.0, 0.0, 0.0, 0.0, 0.0, 0.0, 0.0, 0.0, 0.0, 0.0, 0.0, 0.0, 0.0, 0.0, 0.0, 0.0, 0.0, 0.0, 0.0, 0.0, 0.0, 0.0, 0.0, 0.0, 0.0, 0.0, 0.0, 0.0, 0.0, 0.0, 0.0, 0.0, 0.0, 0.0, 0.0, 0.0, 0.0, 0.0, 0.0, 0.0, 0.0, 0.0, 0.0, 0.0, 0.0, 0.0, 0.0, 0.0, 0.0, 0.0, 0.0, 0.0, 0.0, 0.0, 0.0, 0.0, 0.0, 0.0, 0.0, 0.0, 0.0, 0.0, 0.0, 0.0, 0.0, 0.0, 0.0, 0.0, 0.0, 0.0, 0.0, 0.0, 0.0, 0.0, 0.0, 0.0, 0.0, 0.0, 0.0, 0.0, 0.0, 0.0, 0.0, 0.0, 0.0, 0.0, 0.0, 0.0, 0.0, 0.0, 0.0, 0.0, 0.0, 0.0, 0.0, 0.0, 0.0, 0.0, 0.0, 0.0, 0.0, 0.0, 0.0, 0.0, 0.0, 0.0, 0.0, 0.0, 0.0, 0.0, 0.0, 0.0, 0.0, 0.0, 0.0, 0.0, 0.0, 0.0, 0.0, 0.0, 0.0, 0.0, 0.0, 0.0, 0.0, 0.0, 0.0, 0.0, 0.0, 0.0, 0.0, 0.0, 0.0, 0.0, 0.0, 0.0, 0.0, 0.0, 0.0, 0.0, 0.0, 0.0, 0.0, 0.0, 0.0, 0.0, 0.0, 0.0, 0.0, 0.0, 0.0, 0.0, 0.0, 0.0, 0.0, 0.0, 0.0, 0.0, 0.0, 0.0, 0.0, 0.0, 0.0, 0.0, 0.0, 0.0, 0.0, 0.0, 0.0, 0.0, 0.0, 0.0, 0.0, 0.0, 0.0, 0.0, 0.0, 0.0, 0.0, 0.0, 0.0, 0.0, 0.0, 0.0, 0.0, 0.0, 0.0, 0.0, 0.0, 0.0, 0.0, 0.0, 0.0, 0.0, 0.0, 0.0, 0.0, 0.0, 0.0, 0.0, 0.0, 0.0, 0.0, 0.0, 0.0, 0.0, 0.0, 0.0, 0.0, 0.0, 0.0, 0.0, 0.0, 0.0, 0.0, 0.0, 0.0, 0.0, 0.0, 0.0, 0.0, 0.0, 0.0, 0.0, 0.0, 0.0, 0.0, 0.0, 0.0, 0.0, 0.0, 0.0, 0.0, 0.0, 0.0, 0.0, 0.0, 0.0, 0.0, 0.0, 0.0, 0.0, 0.0, 0.0, 0.0, 0.0, 0.0, 0.0, 0.0, 0.0, 0.0, 0.0, 0.0, 0.0, 0.0, 0.0, 0.0, 0.0, 0.0, 0.0, 0.0, 0.0, 0.0, 0.0, 0.0, 0.0, 0.0, 0.0, 0.0, 0.0, 0.0, 0.0, 0.0, 0.0, 0.0, 0.0, 0.0, 0.0, 0.0, 0.0, 0.0, 0.0, 0.0, 0.0, 0.0, 0.0, 0.0, 0.0, 0.0, 0.0, 0.0, 0.0, 0.0, 0.0, 0.0, 0.0, 0.0, 0.0, 0.0, 0.0, 0.0, 0.0, 0.0, 0.0, 0.0, 0.0, 0.0, 0.0, 0.0, 0.0, 0.0, 0.0, 0.0, 0.0, 0.0, 0.0, 0.0, 0.0, 0.0, 0.0, 0.0, 0.0, 0.0, 0.0, 0.0, 0.0, 0.0, 0.0, 0.0, 0.0, 0.0, 0.0, 0.0, 0.0, 0.0, 0.0, 0.0, 0.0, 0.0, 0.0, 0.0, 0.0, 0.0, 0.0, 0.0, 0.0, 0.0, 0.0, 0.0, 0.0, 0.0, 0.0, 0.0, 0.0, 0.0, 0.0, 0.0, 0.0, 0.0, 0.0, 0.0, 0.0, 0.0, 0.0, 0.0, 0.0, 0.0, 0.0, 0.0, 0.0, 0.0, 0.0, 0.0, 0.0, 0.0, 0.0, 0.0, 0.0, 0.0, 0.0, 0.0, 0.0, 0.0, 0.0, 0.0, 0.0, 0.0, 0.0, 0.0, 0.0, 0.0, 0.0, 0.0, 0.0, 0.0, 0.0, 0.0, 0.0, 0.0, 0.0, 0.0, 0.0, 0.0, 0.0, 0.0, 0.0, 0.0, 0.0, 0.0, 0.0, 0.0, 0.0, 0.0, 0.0, 0.0, 0.0, 0.0, 0.0, 0.0, 0.0, 0.0, 0.0, 0.0, 0.0, 0.0, 0.0, 0.0, 0.0, 0.0, 0.0, 0.0, 0.0, 0.0, 0.0, 0.0, 0.0, 0.0, 0.0, 0.0, 0.0, 0.0, 0.0, 0.0, 0.0, 0.0, 0.0, 0.0, 0.0, 0.0, 0.0, 0.0, 0.0, 0.0, 0.0, 0.0, 0.0, 0.0, 0.0, 0.0, 0.0, 0.0, 0.0, 0.0, 0.0, 0.0, 0.0, 0.0, 0.0, 0.0, 0.0, 0.0, 0.0, 0.0, 0.0, 0.0, 0.0, 0.0, 0.0, 0.0, 0.0, 0.0, 0.0, 0.0, 0.0, 0.0, 0.0, 0.0, 0.0, 0.0, 0.0, 0.0, 0.0, 0.0, 0.0, 0.0, 0.0, 0.0, 0.0, 0.0, 0.0, 0.0, 0.0, 0.0, 0.0, 0.0, 0.0, 0.0, 0.0, 0.0, 0.0, 0.0, 0.0, 0.0, 0.0, 0.0, 0.0, 0.0, 0.0, 0.0, 0.0, 0.0, 0.0, 0.0, 0.0, 0.0, 0.0, 0.0, 0.0, 0.0, 0.0, 0.0, 0.0, 0.0, 0.0, 0.0, 0.0, 0.0, 0.0, 0.0, 0.0, 0.0, 0.0, 0.0, 0.0, 0.0, 0.0, 0.0, 0.0, 0.0, 0.0, 0.0, 0.0, 0.0, 0.0, 0.0, 0.0, 0.0, 0.0, 0.0, 0.0, 0.0, 0.0, 0.0, 0.0, 0.0, 0.0, 0.0, 0.0, 0.0, 0.0, 0.0, 0.0, 0.0, 0.0, 0.0, 0.0, 0.0, 0.0, 0.0, 0.0, 0.0, 0.0, 0.0, 0.0, 0.0, 0.0, 0.0, 0.0, 0.0, 0.0, 0.0, 0.0, 0.0, 0.0, 0.0, 0.0, 0.0, 0.0, 0.0, 0.0, 0.0, 0.0, 0.0, 0.0, 0.0, 0.0, 0.0, 0.0, 0.0, 0.0, 0.0, 0.0, 0.0, 0.0, 0.0, 0.0, 0.0, 0.0, 0.0, 0.0, 0.0, 0.0, 0.0, 0.0, 0.0, 0.0, 0.0, 0.0, 0.0, 0.0, 0.0, 0.0, 0.0, 0.0, 0.0, 0.0, 0.0, 0.0, 0.0, 0.0, 0.0, 0.0, 0.0, 0.0, 0.0, 0.0, 0.0, 0.0, 0.0, 0.0, 0.0, 0.0, 0.0, 0.0, 0.0, 0.0, 0.0, 0.0, 0.0, 0.0, 0.0, 0.0, 0.0, 0.0, 0.0, 0.0, 0.0, 0.0, 0.0, 0.0, 0.0, 0.0, 0.0, 0.0, 0.0, 0.0, 0.0, 0.0, 0.0, 0.0, 0.0, 0.0, 0.0, 0.0, 0.0, 0.0, 0.0, 0.0, 0.0, 0.0, 0.0, 0.0, 0.0, 0.0, 0.0, 0.0, 0.0, 0.0, 0.0, 0.0, 0.0, 0.0, 0.0, 0.0, 0.0, 0.0, 0.0, 0.0, 0.0, 0.0, 0.0, 0.0, 0.0, 0.0, 0.0, 0.0, 0.0, 0.0, 0.0, 0.0, 0.0, 0.0, 0.0, 0.0, 0.0, 0.0, 0.0, 0.0, 0.0, 0.0, 0.0, 0.0, 0.0, 0.0, 0.0, 0.0, 0.0, 0.0, 0.0, 0.0, 0.0, 0.0, 0.0, 0.0, 0.0, 0.0, 0.0, 0.0, 0.0, 0.0, 0.0, 0.0, 0.0, 0.0, 0.0, 0.0, 0.0, 0.0, 0.0, 0.0, 0.0, 0.0, 0.0, 0.0, 0.0, 0.0, 0.0, 0.0, 0.0, 0.0, 0.0, 0.0, 0.0, 0.0, 0.0, 0.0, 0.0, 0.0, 0.0, 0.0, 0.0, 0.0, 0.0, 0.0, 0.0, 0.0, 0.0, 0.0, 0.0, 0.0, 0.0, 0.0, 0.0, 0.0, 0.0, 0.0, 0.0, 0.0, 0.0, 0.0, 0.0, 0.0, 0.0, 0.0, 0.0, 0.0, 0.0, 0.0, 0.0, 0.0, 0.0, 0.0, 0.0, 0.0, 0.0, 0.0, 0.0, 0.0, 0.0, 0.0, 0.0, 0.0, 0.0, 0.0, 0.0, 0.0, 0.0, 0.0, 0.0, 0.0, 0.0, 0.0, 0.0, 0.0, 0.0, 0.0, 0.0, 0.0, 0.0, 0.0, 0.0, 0.0, 0.0, 0.0, 0.0, 0.0, 0.0, 0.0, 0.0, 0.0, 0.0, 0.0, 0.0, 0.0, 0.0, 0.0, 0.0, 0.0, 0.0, 0.0, 0.0, 0.0, 0.0, 0.0, 0.0, 0.0, 0.0, 0.0, 0.0, 0.0, 0.0, 0.0, 0.0, 0.0, 0.0, 0.0, 0.0, 0.0, 0.0, 0.0, 0.0, 0.0, 0.0, 0.0, 0.0, 0.0, 0.0, 0.0, 0.0, 0.0, 0.0, 0.0, 0.0, 0.0, 0.0, 0.0, 0.0, 0.0, 0.0, 0.0, 0.0, 0.0, 0.0, 0.0, 0.0, 0.0, 0.0, 0.0, 0.0, 0.0, 0.0, 0.0, 0.0, 0.0, 0.0, 0.0, 0.0, 0.0, 0.0, 0.0, 0.0, 0.0, 0.0, 0.0, 0.0, 0.0, 0.0, 0.0, 0.0, 0.0, 0.0, 0.0, 0.0, 0.0, 0.0, 0.0, 0.0, 0.0, 0.0, 0.0, 0.0, 0.0, 0.0, 0.0, 0.0, 0.0, 0.0, 0.0, 0.0, 0.0, 0.0, 0.0, 0.0, 0.0, 0.0, 0.0, 0.0, 0.0, 0.0, 0.0, 0.0, 0.0, 0.0, 0.0, 0.0, 0.0, 0.0, 0.0, 0.0, 0.0, 0.0, 0.0, 0.0, 0.0, 0.0, 0.0, 0.0, 0.0, 0.0, 0.0, 0.0, 0.0, 0.0, 0.0, 0.0, 0.0, 0.0, 0.0, 0.0, 0.0, 0.0, 0.0, 0.0, 0.0, 0.0, 0.0, 0.0, 0.0, 0.0, 0.0, 0.0, 0.0, 0.0, 0.0, 0.0, 0.0, 0.0, 0.0, 0.0, 0.0, 0.0, 0.0, 0.0, 0.0, 0.0, 0.0, 0.0, 0.0, 0.0, 0.0, 0.0, 0.0, 0.0, 0.0, 0.0, 0.0, 0.0, 0.0, 0.0, 0.0, 0.0, 0.0, 0.0, 0.0, 0.0, 0.0, 0.0, 0.0, 0.0, 0.0, 0.0, 0.0, 0.0, 0.0, 0.0, 0.0, 0.0, 0.0, 0.0, 0.0, 0.0, 0.0, 0.0, 0.0, 0.0, 0.0, 0.0, 0.0, 0.0, 0.0, 0.0, 0.0, 0.0, 0.0, 0.0, 0.0, 0.0, 0.0, 0.0, 0.0, 0.0, 0.0, 0.0, 0.0, 0.0, 0.0, 0.0, 0.0, 0.0, 0.0, 0.0, 0.0, 0.0, 0.0, 0.0, 0.0, 0.0, 0.0, 0.0, 0.0, 0.0, 0.0, 0.0, 0.0, 0.0, 0.0, 0.0, 0.0, 0.0, 0.0, 0.0, 0.0, 0.0, 0.0, 0.0, 0.0, 0.0, 0.0, 0.0, 0.0, 0.0, 0.0, 0.0, 0.0, 0.0, 0.0, 0.0, 0.0, 0.0, 0.0, 0.0, 0.0, 0.0, 0.0, 0.0, 0.0, 0.0, 0.0, 0.0, 0.0, 0.0, 0.0, 0.0, 0.0, 0.0, 0.0, 0.0, 0.0, 0.0, 0.0, 0.0, 0.0, 0.0, 0.0, 0.0, 0.0, 0.0, 0.0, 0.0, 0.0, 0.0, 0.0, 0.0, 0.0, 0.0, 0.0, 0.0, 0.0, 0.0, 0.0, 0.0, 0.0, 0.0, 0.0, 0.0, 0.0, 0.0, 0.0, 0.0, 0.0, 0.0, 0.0, 0.0, 0.0, 0.0, 0.0, 0.0, 0.0, 0.0, 0.0, 0.0, 0.0, 0.0, 0.0, 0.0, 0.0, 0.0, 0.0, 0.0, 0.0, 0.0, 0.0, 0.0, 0.0, 0.0, 0.0, 0.0, 0.0, 0.0, 0.0, 0.0, 0.0, 0.0, 0.0, 0.0, 0.0, 0.0, 0.0, 0.0, 0.0, 0.0, 0.0, 0.0, 0.0, 0.0, 0.0, 0.0, 0.0, 0.0, 0.0, 0.0, 0.0, 0.0, 0.0, 0.0, 0.0, 0.0, 0.0, 0.0, 0.0, 0.0, 0.0, 0.0, 0.0, 0.0, 0.0, 0.0, 0.0, 0.0, 0.0, 0.0, 0.0, 0.0, 0.0, 0.0, 0.0, 0.0, 0.0, 0.0, 0.0, 0.0, 0.0, 0.0, 0.0, 0.0, 0.0, 0.0, 0.0, 0.0, 0.0, 0.0, 0.0, 0.0, 0.0, 0.0, 0.0, 0.0, 0.0, 0.0, 0.0, 0.0, 0.0, 0.0, 0.0, 0.0, 0.0, 0.0, 0.0, 0.0, 0.0, 0.0, 0.0, 0.0, 0.0, 0.0, 0.0, 0.0, 0.0, 0.0, 0.0, 0.0, 0.0, 0.0, 0.0, 0.0, 0.0, 0.0, 0.0, 0.0, 0.0, 0.0, 0.0, 0.0, 0.0, 0.0, 0.0, 0.0, 0.0, 0.0, 0.0, 0.0, 0.0, 0.0, 0.0, 0.0, 0.0, 0.0, 0.0, 0.0, 0.0, 0.0, 0.0, 0.0, 0.0, 0.0, 0.0, 0.0, 0.0, 0.0, 0.0, 0.0, 0.0, 0.0, 0.0, 0.0, 0.0, 0.0, 0.0, 0.0, 0.0, 0.0, 0.0, 0.0, 0.0])
me_circle.use_remesh_fix_poles = True
me_circle.use_remesh_preserve_attributes = False
me_circle.update()

# ---- objects
ob_circle = bpy.data.objects.new('Circle', me_circle)

# ---- transforms, parenting, visibility, modifiers, constraints
ob_circle.location = (0.0, 0.0, 0.0)

# ---- collection membership
scene.collection.objects.link(ob_circle)

# ---- scene / render settings (as saved in the file)
scene.frame_start = 1; scene.frame_end = 250; scene.frame_set(0)
scene.render.engine = 'BLENDER_EEVEE_NEXT'
scene.cycles.use_denoising = False
scene.cycles.samples = 128
scene.cycles.sampling_pattern = 'TABULATED_SOBOL'
scene.cycles.use_adaptive_sampling = False
scene.cycles.use_light_tree = False
scene.eevee.taa_samples = 64
scene.eevee.taa_render_samples = 128
scene.eevee.use_gtao = True
scene.eevee.use_raytracing = True
scene.view_settings.view_transform = 'Filmic'
bpy.context.view_layer.update()

# ---- added for rendering (the .blend has no active camera and no usable light): camera, sun
cam_auto = bpy.data.cameras.new('AutoCamera')
cam_auto.lens = 50.0
cam_auto.sensor_width = 36.0
cam_auto.clip_end = 1000.0
ob_auto_camera = bpy.data.objects.new('AutoCamera', cam_auto)
scene.collection.objects.link(ob_auto_camera)
ob_auto_camera.location = (3.48513, -4.18216, 2.8906)
ob_auto_camera.rotation_euler = (1.09748, -7.21219e-08, 0.694738)
scene.camera = ob_auto_camera
light_auto_sun = bpy.data.lights.new('AutoSun', 'SUN')
light_auto_sun.energy = 3.0
light_auto_sun.angle = 0.0523599
ob_auto_sun = bpy.data.objects.new('AutoSun', light_auto_sun)
scene.collection.objects.link(ob_auto_sun)
ob_auto_sun.rotation_euler = (0.872665, 0.174533, 0.523599)
bpy.context.view_layer.update()
